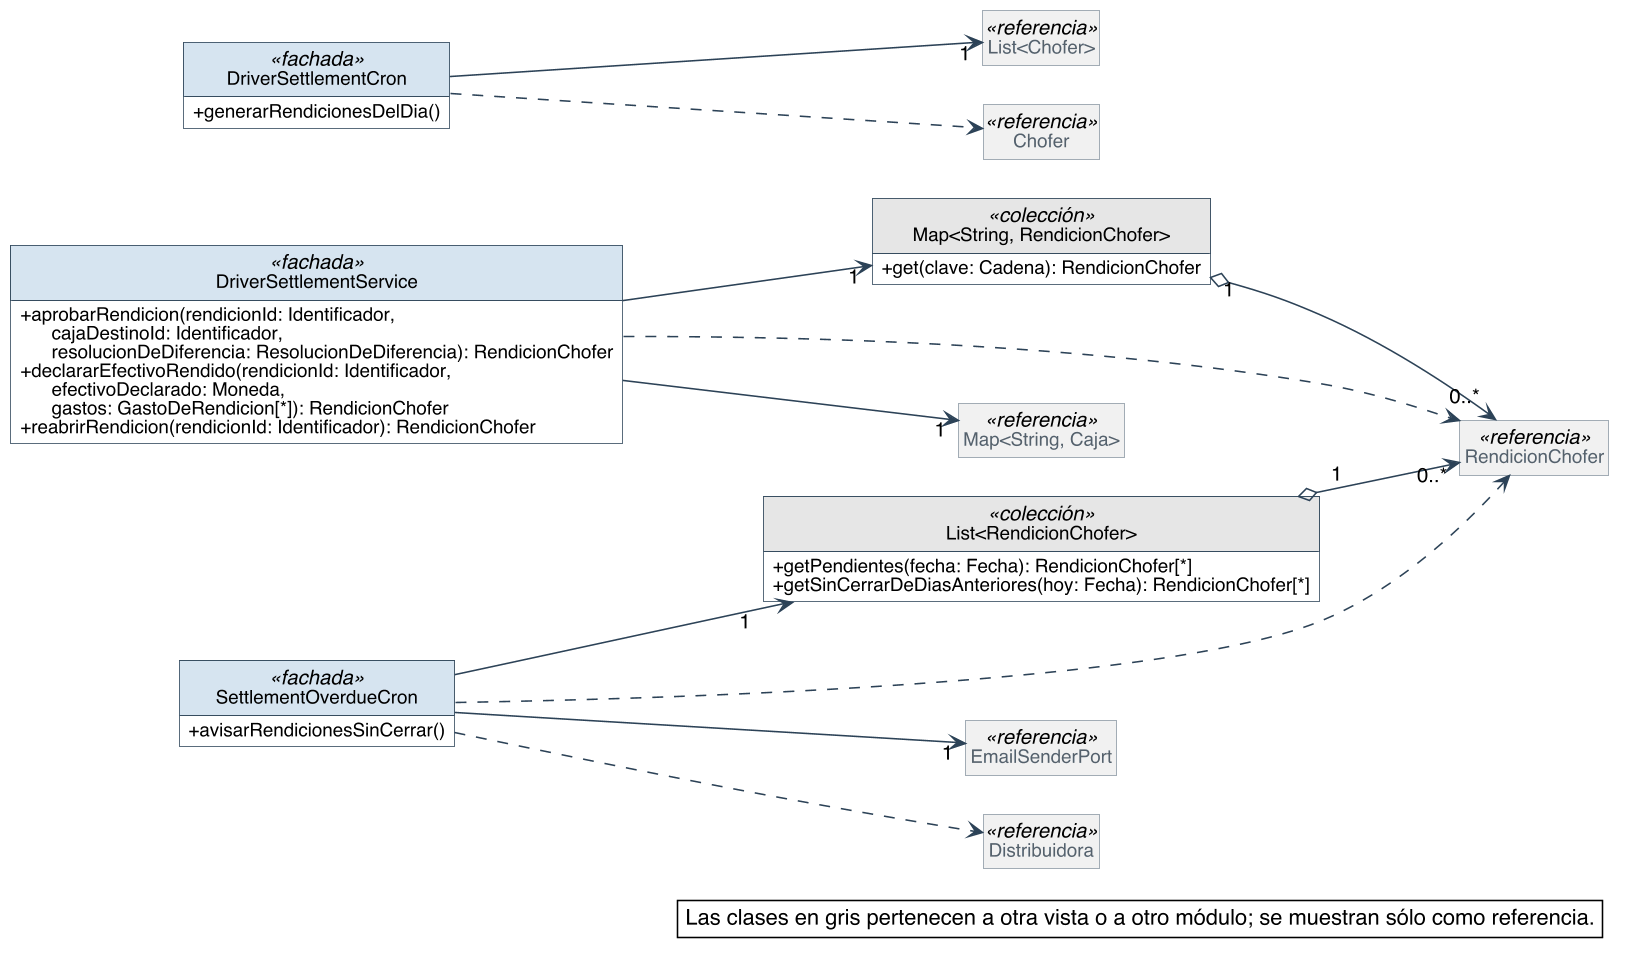

The diagram above was rendered by PlantUML. Its source (embedded in the PNG):
@startuml
skinparam backgroundColor #FFFFFF
skinparam shadowing false
skinparam defaultFontName Helvetica
skinparam defaultFontSize 13
skinparam dpi 150
skinparam nodesep 40
skinparam ranksep 55
skinparam classAttributeIconSize 0
skinparam roundCorner 0
skinparam genericDisplay old
skinparam class {
  BorderColor #2C4257
  BackgroundColor #FFFFFF
  ArrowColor #2C4257
  FontSize 14
  AttributeFontSize 12
  HeaderBackgroundColor #E8EEF3
}
skinparam class<<referencia>> {
  BackgroundColor #F1F1F1
  BorderColor #8A97A3
  FontColor #55616C
}
skinparam class<<fachada>> {
  HeaderBackgroundColor #D6E4F0
}
skinparam class<<controlador>> {
  HeaderBackgroundColor #D6E4F0
}
skinparam class<<fabricación pura>> {
  HeaderBackgroundColor #F3E9CF
}
skinparam class<<colección>> {
  HeaderBackgroundColor #E6E6E6
}
skinparam class<<adaptador>> {
  HeaderBackgroundColor #DCEBDD
}
skinparam interface {
  BorderColor #2C4257
  BackgroundColor #FFFFFF
  HeaderBackgroundColor #DCEBDD
  FontSize 14
  AttributeFontSize 12
}
skinparam note {
  BackgroundColor #FFFFFF
  BorderColor #2C4257
}
skinparam packageStyle rectangle
skinparam package {
  BorderColor #8A97A3
  FontSize 13
  FontColor #55616C
}
hide circle
hide empty members

left to right direction
skinparam nodesep 25
skinparam ranksep 90
class DriverSettlementService <<fachada>> {
  + aprobarRendicion(rendicionId: Identificador,\n      cajaDestinoId: Identificador,\n      resolucionDeDiferencia: ResolucionDeDiferencia): RendicionChofer
  + declararEfectivoRendido(rendicionId: Identificador,\n      efectivoDeclarado: Moneda,\n      gastos: GastoDeRendicion[*]): RendicionChofer
  + reabrirRendicion(rendicionId: Identificador): RendicionChofer
}
class DriverSettlementCron <<fachada>> {
  + generarRendicionesDelDia()
}
class SettlementOverdueCron <<fachada>> {
  + avisarRendicionesSinCerrar()
}
class "Map<String, RendicionChofer>" as Map_String_RendicionChofer <<colección>> {
  + get(clave: Cadena): RendicionChofer
}
class "List<RendicionChofer>" as List_RendicionChofer <<colección>> {
  + getPendientes(fecha: Fecha): RendicionChofer[*]
  + getSinCerrarDeDiasAnteriores(hoy: Fecha): RendicionChofer[*]
}
class RendicionChofer <<referencia>>
class "List<Chofer>" as List_Chofer <<referencia>>
class "Map<String, Caja>" as Map_String_Caja <<referencia>>
class EmailSenderPort <<referencia>>
class Chofer <<referencia>>
class Distribuidora <<referencia>>

Map_String_RendicionChofer "1" o--> "0..*" RendicionChofer
List_RendicionChofer "1" o--> "0..*" RendicionChofer
DriverSettlementCron --> "1" List_Chofer
DriverSettlementService --> "1" Map_String_Caja
DriverSettlementService --> "1" Map_String_RendicionChofer
SettlementOverdueCron --> "1" EmailSenderPort
SettlementOverdueCron --> "1" List_RendicionChofer
DriverSettlementCron ..> Chofer
DriverSettlementService ..> RendicionChofer
SettlementOverdueCron ..> Distribuidora
SettlementOverdueCron ..> RendicionChofer

legend bottom right
  Las clases en gris pertenecen a otra vista o a otro módulo; se muestran sólo como referencia.
endlegend
@enduml